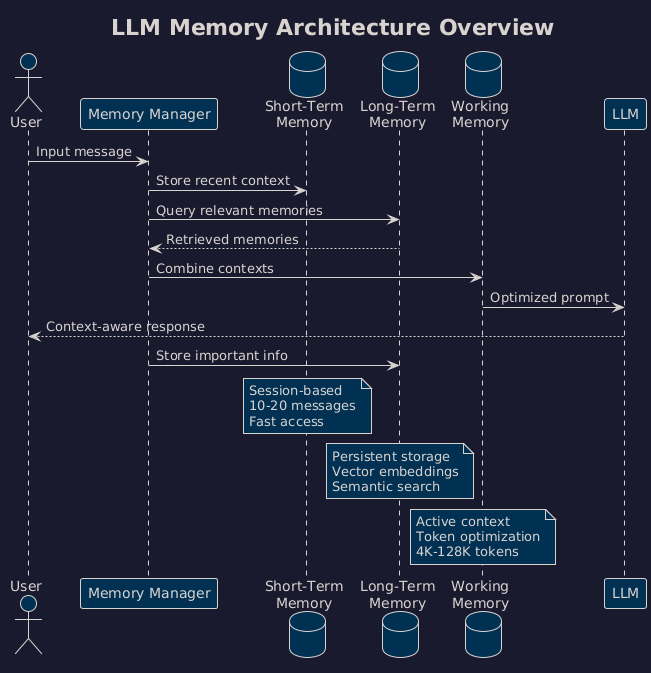

The diagram above was rendered by PlantUML. Its source (embedded in the PNG):
@startuml
!theme blueprint
skinparam backgroundColor #1a1a2e
title LLM Memory Architecture Overview
actor User
participant "Memory Manager" as MM
database "Short-Term\nMemory" as STM
database "Long-Term\nMemory" as LTM
database "Working\nMemory" as WM
participant "LLM" as LLM
User -> MM: Input message
MM -> STM: Store recent context
MM -> LTM: Query relevant memories
LTM --> MM: Retrieved memories
MM -> WM: Combine contexts
WM -> LLM: Optimized prompt
LLM --> User: Context-aware response
MM -> LTM: Store important info
note over STM: Session-based\n10-20 messages\nFast access
note over LTM: Persistent storage\nVector embeddings\nSemantic search
note over WM: Active context\nToken optimization\n4K-128K tokens
@enduml